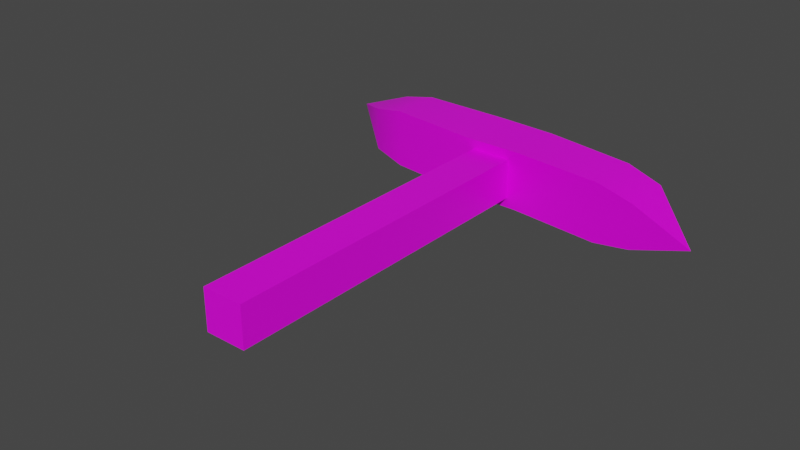 # Source: Model_0.blend  (saved by Blender 2.92.15; exported with 4.5.12 LTS)
import bpy
from mathutils import Matrix  # noqa: F401  (used for matrix-valued properties, if any)

bpy.ops.wm.read_factory_settings(use_empty=True)
scene = bpy.context.scene
scene.name = 'Scene'

# ---- images (referenced by path relative to the original .blend; pixels are not part of the script)
import os
ASSET_DIR = os.environ.get("B2B_ASSET_DIR", "")  # directory of the original .blend (textures are referenced by path, not embedded)
HERE = os.path.dirname(os.path.abspath(__file__))  # packed textures are extracted next to this script under _unpacked/

def load_image(name, relpath, width, height, colorspace="sRGB"):
    """Load a texture the original file referenced (path relative to the .blend, or extracted next to this script)."""
    p = next((c for c in (os.path.join(HERE, relpath), os.path.join(ASSET_DIR, relpath)) if relpath and os.path.exists(c)), "")
    if p:
        img = bpy.data.images.load(p, check_existing=True)
        img.name = name
    else:  # same state as the original file: an image datablock whose file is absent (Cycles renders it pink)
        img = bpy.data.images.new(name, width, height)
        img.source = "FILE"
        img.filepath = "//" + (relpath or name)
    img.colorspace_settings.name = colorspace
    return img
img_albedo_png = load_image('Albedo.png', 'Albedo.png', 1024, 1024, 'sRGB')

# ---- materials (node trees are filled in below, after node groups)
mat_material = bpy.data.materials.new('Material')
mat_material.alpha_threshold = 0.0
mat_material.use_transparent_shadow = False
mat_material.line_color = (0.0, 0.0, 0.0, 1.0)

# ---- node groups
ng_auto_smooth = bpy.data.node_groups.new('Auto Smooth', 'GeometryNodeTree')
_s = ng_auto_smooth.interface.new_socket(name='Geometry', in_out='OUTPUT', socket_type='NodeSocketGeometry')
_s = ng_auto_smooth.interface.new_socket(name='Geometry', in_out='INPUT', socket_type='NodeSocketGeometry')
_s = ng_auto_smooth.interface.new_socket(name='Angle', in_out='INPUT', socket_type='NodeSocketFloat')
_s.subtype = 'ANGLE'
_s.min_value = 0.0
_s.max_value = 3.142
ng_auto_smooth.is_modifier = True
_N = ng_auto_smooth.nodes; _L = ng_auto_smooth.links
n0 = _N.new('NodeGroupOutput'); n0.name = 'Group Output'; n0.location = (480, -100)
n1 = _N.new('NodeGroupInput'); n1.name = 'Group Input'; n1.location = (-420, -300)
n2 = _N.new('NodeGroupInput'); n2.name = 'Group Input.001'; n2.location = (-60, -100)
n3 = _N.new('GeometryNodeSetShadeSmooth'); n3.name = 'Set Shade Smooth'; n3.location = (120, -100)
n3.domain = 'EDGE'
n4 = _N.new('GeometryNodeSetShadeSmooth'); n4.name = 'Set Shade Smooth.001'; n4.location = (300, -100)
n5 = _N.new('GeometryNodeInputMeshEdgeAngle'); n5.name = 'Edge Angle'; n5.location = (-420, -220)
n6 = _N.new('GeometryNodeInputEdgeSmooth'); n6.name = 'Is Edge Smooth'; n6.location = (-60, -160)
n7 = _N.new('GeometryNodeInputShadeSmooth'); n7.name = 'Is Face Smooth'; n7.location = (-240, -340)
n8 = _N.new('FunctionNodeBooleanMath'); n8.name = 'Boolean Math'; n8.location = (-60, -220)
n9 = _N.new('FunctionNodeCompare'); n9.name = 'Compare'; n9.location = (-240, -180)
n9.operation = 'LESS_EQUAL'
_L.new(n5.outputs[0], n9.inputs[0])
_L.new(n4.outputs[0], n0.inputs[0])
_L.new(n1.outputs[1], n9.inputs[1])
_L.new(n9.outputs[0], n8.inputs[0])
_L.new(n7.outputs[0], n8.inputs[1])
_L.new(n2.outputs[0], n3.inputs[0])
_L.new(n6.outputs[0], n3.inputs[1])
_L.new(n3.outputs[0], n4.inputs[0])
_L.new(n8.outputs[0], n3.inputs[2])
n0.is_active_output = True

# ---- material node trees
mat_material.use_nodes = True; mat_material.node_tree.nodes.clear()
_N = mat_material.node_tree.nodes; _L = mat_material.node_tree.links
n0 = _N.new('ShaderNodeOutputMaterial'); n0.name = 'Material Output'; n0.location = (300, 300)
n1 = _N.new('ShaderNodeBsdfPrincipled'); n1.name = 'Principled BSDF'; n1.location = (10, 300)
n1.distribution = 'GGX'
n1.subsurface_method = 'BURLEY'
n1.inputs[2].default_value = 0.4
n1.inputs[3].default_value = 1.45
n1.inputs[27].default_value = (0.0, 0.0, 0.0, 1.0)
n1.inputs[28].default_value = 1.0
n2 = _N.new('ShaderNodeTexImage'); n2.name = 'Image Texture'; n2.location = (-280, 275)
n2.image = img_albedo_png
_L.new(n1.outputs[0], n0.inputs[0])
_L.new(n2.outputs[0], n1.inputs[0])
n0.is_active_output = True

# ---- world
world_world = bpy.data.worlds.new('World'); scene.world = world_world
world_world.use_nodes = True; world_world.node_tree.nodes.clear()
_N = world_world.node_tree.nodes; _L = world_world.node_tree.links
n0 = _N.new('ShaderNodeOutputWorld'); n0.name = 'World Output'; n0.location = (300, 300)
n1 = _N.new('ShaderNodeBackground'); n1.name = 'Background'; n1.location = (10, 300)
n1.inputs[0].default_value = (0.05088, 0.05088, 0.05088, 1.0)
_L.new(n1.outputs[0], n0.inputs[0])
n0.is_active_output = True
world_world.color = (0.05088, 0.05088, 0.05088)
world_world.use_sun_shadow = False
world_world.sun_shadow_jitter_overblur = 0.0

# ---- meshes
me_cube = bpy.data.meshes.new('Cube')
me_cube.from_pydata([(-0.05361, -0.4375, -0.04639), (-0.05361, -0.4375, 0.04639), (-0.1464, -0.4375, -0.04639), (-0.1464, -0.4375, 0.04639), (-0.1464, 0.3484, 0.04639), (0.1803, 0.4519, -0.06836), (-0.5922, 0.4957, 9.518e-08), (0.4067, 0.3018, -7.038e-08), (-0.3803, 0.3743, -0.06836), (-0.03164, 0.4866, -0.06836), (-0.03164, 0.4866, 0.06836), (-0.03164, 0.3484, 0.06836), (-0.03164, 0.3484, -0.06836), (-0.05361, 0.3484, -0.04639), (-0.05361, 0.3484, 0.04639), (-0.1464, 0.3484, -0.04639), (0.1803, 0.4519, 0.06836), (0.1803, 0.3262, 0.06836), (0.1803, 0.3262, -0.06836), (-0.3803, 0.4957, -0.06836), (-0.3803, 0.4957, 0.06836), (-0.3803, 0.3743, 0.06836), (0.2675, 0.4317, -0.05127), (0.2675, 0.4317, 0.05127), (-0.4597, 0.3874, -0.05127), (-0.4597, 0.3874, 0.05127), (-0.1684, 0.4937, 0.06836), (-0.1684, 0.3484, 0.06836), (-0.1684, 0.3484, -0.06836), (-0.1684, 0.4937, -0.06836), (0.2675, 0.3165, 0.05127), (0.2675, 0.3165, -0.05127), (-0.4597, 0.4957, -0.05127), (-0.4597, 0.4957, 0.05127)], [], [(0, 13, 14, 1), (1, 14, 4, 3), (3, 4, 15, 2), (2, 15, 13, 0), (1, 3, 2, 0), (32, 6, 33), (33, 6, 25), (24, 6, 32), (23, 7, 22), (25, 6, 24), (18, 12, 9, 5), (12, 28, 29, 9), (17, 11, 12, 18), (12, 11, 14, 13), (16, 10, 11, 17), (10, 26, 27, 11), (5, 9, 10, 16), (9, 29, 26, 10), (11, 27, 4, 14), (27, 28, 15, 4), (28, 12, 13, 15), (23, 30, 7), (30, 17, 18, 31), (31, 18, 5, 22), (28, 8, 19, 29), (27, 21, 8, 28), (26, 20, 21, 27), (29, 19, 20, 26), (16, 23, 22, 5), (21, 25, 24, 8), (7, 30, 31), (7, 31, 22), (16, 17, 30, 23), (19, 32, 33, 20), (8, 24, 32, 19), (20, 33, 25, 21)])
me_cube.polygons.foreach_set('use_smooth', [True] * 36)
_k = set([(0, 1), (0, 2), (0, 13), (1, 3), (1, 14), (2, 3), (2, 15), (3, 4), (4, 14), (4, 15), (5, 9), (5, 22), (6, 24), (6, 25), (6, 32), (6, 33), (7, 22), (7, 23), (7, 30), (7, 31), (8, 24), (8, 28), (9, 29), (10, 16), (10, 26), (11, 17), (11, 27), (12, 18), (12, 28), (13, 14), (13, 15), (16, 23), (17, 30), (18, 31), (19, 29), (19, 32), (20, 26), (20, 33), (21, 25), (21, 27)])
me_cube.attributes.new('sharp_edge', 'BOOLEAN', 'EDGE').data.foreach_set('value', [ (min(e.vertices), max(e.vertices)) in _k for e in me_cube.edges])
_uv = me_cube.uv_layers.new(name='UVMap')
_uv.uv.foreach_set('vector', [0.225, 0.25, 0.225, 0.25, 0.225, 0.25, 0.225, 0.25, 0.225, 0.25, 0.225, 0.25, 0.225, 0.25, 0.225, 0.25, 0.225, 0.25, 0.225, 0.25, 0.225, 0.25, 0.225, 0.25, 0.225, 0.25, 0.225, 0.25, 0.225, 0.25, 0.225, 0.25, 0.225, 0.25, 0.225, 0.25, 0.225, 0.25, 0.225, 0.25, 0.225, 0.75, 0.225, 0.75, 0.225, 0.75, 0.225, 0.75, 0.225, 0.75, 0.225, 0.75, 0.225, 0.75, 0.225, 0.75, 0.225, 0.75, 0.225, 0.75, 0.225, 0.75, 0.225, 0.75, 0.225, 0.75, 0.225, 0.75, 0.225, 0.75, 0.225, 0.75, 0.225, 0.75, 0.225, 0.75, 0.225, 0.75, 0.225, 0.75, 0.225, 0.75, 0.225, 0.75, 0.225, 0.75, 0.225, 0.75, 0.225, 0.75, 0.225, 0.75, 0.225, 0.75, 0.225, 0.75, 0.225, 0.75, 0.225, 0.75, 0.225, 0.75, 0.225, 0.75, 0.225, 0.75, 0.225, 0.75, 0.225, 0.75, 0.225, 0.75, 0.225, 0.75, 0.225, 0.75, 0.225, 0.75, 0.225, 0.75, 0.225, 0.75, 0.225, 0.75, 0.225, 0.75, 0.225, 0.75, 0.225, 0.75, 0.225, 0.75, 0.225, 0.75, 0.225, 0.75, 0.225, 0.75, 0.225, 0.75, 0.225, 0.75, 0.225, 0.75, 0.225, 0.75, 0.225, 0.75, 0.225, 0.75, 0.225, 0.75, 0.225, 0.75, 0.225, 0.75, 0.225, 0.75, 0.225, 0.75, 0.225, 0.75, 0.225, 0.75, 0.225, 0.75, 0.225, 0.75, 0.225, 0.75, 0.225, 0.75, 0.225, 0.75, 0.225, 0.75, 0.225, 0.75, 0.225, 0.75, 0.225, 0.75, 0.225, 0.75, 0.225, 0.75, 0.225, 0.75, 0.225, 0.75, 0.225, 0.75, 0.225, 0.75, 0.225, 0.75, 0.225, 0.75, 0.225, 0.75, 0.225, 0.75, 0.225, 0.75, 0.225, 0.75, 0.225, 0.75, 0.225, 0.75, 0.225, 0.75, 0.225, 0.75, 0.225, 0.75, 0.225, 0.75, 0.225, 0.75, 0.225, 0.75, 0.225, 0.75, 0.225, 0.75, 0.225, 0.75, 0.225, 0.75, 0.225, 0.75, 0.225, 0.75, 0.225, 0.75, 0.225, 0.75, 0.225, 0.75, 0.225, 0.75, 0.225, 0.75, 0.225, 0.75, 0.225, 0.75, 0.225, 0.75, 0.225, 0.75, 0.225, 0.75, 0.225, 0.75, 0.225, 0.75, 0.225, 0.75, 0.225, 0.75, 0.225, 0.75, 0.225, 0.75, 0.225, 0.75, 0.225, 0.75, 0.225, 0.75])
me_cube.materials.append(mat_material)
me_cube.use_remesh_fix_poles = True
me_cube.use_remesh_preserve_attributes = False
me_cube.use_mirror_vertex_groups = False
me_cube.update()

# ---- objects
ob_model_0 = bpy.data.objects.new('Model_0', me_cube)

# ---- transforms, parenting, visibility, modifiers, constraints
ob_model_0.location = (0.0, 0.0, 0.0)
ob_model_0.lineart.crease_threshold = 0.0
_m = ob_model_0.modifiers.new('Auto Smooth', 'NODES')
_m.node_group = ng_auto_smooth
_gi = [s.identifier for s in ng_auto_smooth.interface.items_tree if s.item_type == 'SOCKET' and s.in_out == 'INPUT']
_m[_gi[1]] = 0.7854  # Angle

# ---- collection membership
scene.collection.objects.link(ob_model_0)

# ---- scene / render settings (as saved in the file)
scene.frame_start = 1; scene.frame_end = 250; scene.frame_set(1)
scene.render.engine = 'BLENDER_EEVEE_NEXT'
scene.cycles.use_denoising = False
scene.cycles.samples = 128
scene.cycles.sampling_pattern = 'TABULATED_SOBOL'
scene.cycles.use_adaptive_sampling = False
scene.cycles.use_light_tree = False
scene.view_settings.view_transform = 'Filmic'
bpy.context.view_layer.update()

# ---- added for rendering (the .blend has no active camera and no usable light): camera, sun
cam_auto = bpy.data.cameras.new('AutoCamera')
cam_auto.lens = 50.0
cam_auto.sensor_width = 36.0
cam_auto.clip_end = 1000.0
ob_auto_camera = bpy.data.objects.new('AutoCamera', cam_auto)
scene.collection.objects.link(ob_auto_camera)
ob_auto_camera.location = (1.17833, -1.4962, 1.01685)
ob_auto_camera.rotation_euler = (1.09748, -7.21219e-08, 0.694738)
scene.camera = ob_auto_camera
light_auto_sun = bpy.data.lights.new('AutoSun', 'SUN')
light_auto_sun.energy = 3.0
light_auto_sun.angle = 0.0523599
ob_auto_sun = bpy.data.objects.new('AutoSun', light_auto_sun)
scene.collection.objects.link(ob_auto_sun)
ob_auto_sun.rotation_euler = (0.872665, 0.174533, 0.523599)
bpy.context.view_layer.update()

